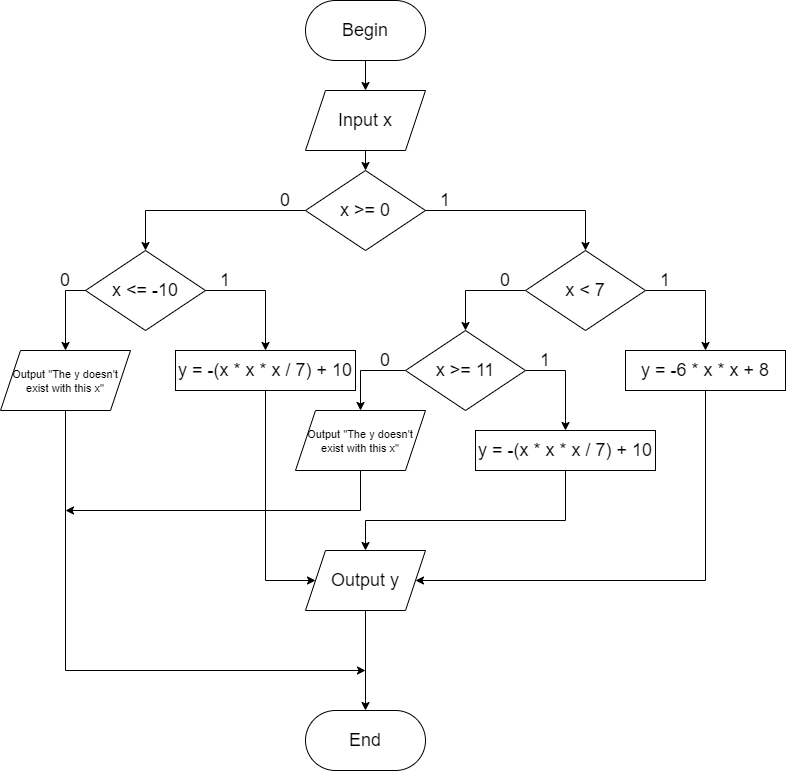

The diagram above was exported from draw.io. Its source (the exported page's mxGraphModel, read from the mxfile embedded in the PNG):
<mxGraphModel dx="1038" dy="556" grid="1" gridSize="10" guides="1" tooltips="1" connect="1" arrows="1" fold="1" page="1" pageScale="1" pageWidth="827" pageHeight="1169" math="0" shadow="0">
  <root>
    <mxCell id="WIyWlLk6GJQsqaUBKTNV-0" />
    <mxCell id="WIyWlLk6GJQsqaUBKTNV-1" parent="WIyWlLk6GJQsqaUBKTNV-0" />
    <mxCell id="ONPN8GGYk_CMRB15rv0H-3" style="edgeStyle=orthogonalEdgeStyle;rounded=0;orthogonalLoop=1;jettySize=auto;html=1;exitX=0.5;exitY=1;exitDx=0;exitDy=0;entryX=0.5;entryY=0;entryDx=0;entryDy=0;" edge="1" parent="WIyWlLk6GJQsqaUBKTNV-1" source="ONPN8GGYk_CMRB15rv0H-1" target="ONPN8GGYk_CMRB15rv0H-2">
      <mxGeometry relative="1" as="geometry" />
    </mxCell>
    <mxCell id="ONPN8GGYk_CMRB15rv0H-1" value="&lt;font style=&quot;font-size: 18px;&quot;&gt;Begin&lt;/font&gt;" style="rounded=1;whiteSpace=wrap;html=1;arcSize=50;fontSize=18;" vertex="1" parent="WIyWlLk6GJQsqaUBKTNV-1">
      <mxGeometry x="320" y="10" width="120" height="60" as="geometry" />
    </mxCell>
    <mxCell id="ONPN8GGYk_CMRB15rv0H-5" style="edgeStyle=orthogonalEdgeStyle;rounded=0;orthogonalLoop=1;jettySize=auto;html=1;exitX=0.5;exitY=1;exitDx=0;exitDy=0;entryX=0.5;entryY=0;entryDx=0;entryDy=0;fontSize=18;" edge="1" parent="WIyWlLk6GJQsqaUBKTNV-1" source="ONPN8GGYk_CMRB15rv0H-2" target="ONPN8GGYk_CMRB15rv0H-4">
      <mxGeometry relative="1" as="geometry" />
    </mxCell>
    <mxCell id="ONPN8GGYk_CMRB15rv0H-2" value="&lt;font style=&quot;font-size: 18px;&quot;&gt;Input x&lt;/font&gt;" style="shape=parallelogram;perimeter=parallelogramPerimeter;whiteSpace=wrap;html=1;fixedSize=1;fontSize=18;" vertex="1" parent="WIyWlLk6GJQsqaUBKTNV-1">
      <mxGeometry x="320" y="100" width="120" height="60" as="geometry" />
    </mxCell>
    <mxCell id="ONPN8GGYk_CMRB15rv0H-7" value="" style="edgeStyle=orthogonalEdgeStyle;rounded=0;orthogonalLoop=1;jettySize=auto;html=1;fontSize=18;exitX=0;exitY=1;exitDx=0;exitDy=0;" edge="1" parent="WIyWlLk6GJQsqaUBKTNV-1" target="ONPN8GGYk_CMRB15rv0H-6">
      <mxGeometry relative="1" as="geometry">
        <mxPoint x="380" y="220" as="sourcePoint" />
        <Array as="points">
          <mxPoint x="600" y="220" />
        </Array>
      </mxGeometry>
    </mxCell>
    <mxCell id="ONPN8GGYk_CMRB15rv0H-9" value="" style="edgeStyle=orthogonalEdgeStyle;rounded=0;orthogonalLoop=1;jettySize=auto;html=1;fontSize=18;" edge="1" parent="WIyWlLk6GJQsqaUBKTNV-1" target="ONPN8GGYk_CMRB15rv0H-8">
      <mxGeometry relative="1" as="geometry">
        <mxPoint x="380" y="220" as="sourcePoint" />
        <Array as="points">
          <mxPoint x="160" y="220" />
        </Array>
      </mxGeometry>
    </mxCell>
    <mxCell id="ONPN8GGYk_CMRB15rv0H-4" value="x &amp;gt;= 0" style="rhombus;whiteSpace=wrap;html=1;fontSize=18;" vertex="1" parent="WIyWlLk6GJQsqaUBKTNV-1">
      <mxGeometry x="320" y="180" width="120" height="80" as="geometry" />
    </mxCell>
    <mxCell id="ONPN8GGYk_CMRB15rv0H-11" value="" style="edgeStyle=orthogonalEdgeStyle;rounded=0;orthogonalLoop=1;jettySize=auto;html=1;fontSize=18;" edge="1" parent="WIyWlLk6GJQsqaUBKTNV-1" source="ONPN8GGYk_CMRB15rv0H-6" target="ONPN8GGYk_CMRB15rv0H-10">
      <mxGeometry relative="1" as="geometry">
        <Array as="points">
          <mxPoint x="480" y="300" />
        </Array>
      </mxGeometry>
    </mxCell>
    <mxCell id="ONPN8GGYk_CMRB15rv0H-13" value="" style="edgeStyle=orthogonalEdgeStyle;rounded=0;orthogonalLoop=1;jettySize=auto;html=1;fontSize=18;" edge="1" parent="WIyWlLk6GJQsqaUBKTNV-1" source="ONPN8GGYk_CMRB15rv0H-6">
      <mxGeometry relative="1" as="geometry">
        <mxPoint x="720" y="360" as="targetPoint" />
        <Array as="points">
          <mxPoint x="720" y="300" />
        </Array>
      </mxGeometry>
    </mxCell>
    <mxCell id="ONPN8GGYk_CMRB15rv0H-6" value="x &amp;lt; 7" style="rhombus;whiteSpace=wrap;html=1;fontSize=18;" vertex="1" parent="WIyWlLk6GJQsqaUBKTNV-1">
      <mxGeometry x="540" y="260" width="120" height="80" as="geometry" />
    </mxCell>
    <mxCell id="ONPN8GGYk_CMRB15rv0H-8" value="x &amp;lt;= -10" style="rhombus;whiteSpace=wrap;html=1;fontSize=18;" vertex="1" parent="WIyWlLk6GJQsqaUBKTNV-1">
      <mxGeometry x="100" y="260" width="120" height="80" as="geometry" />
    </mxCell>
    <mxCell id="ONPN8GGYk_CMRB15rv0H-18" style="edgeStyle=orthogonalEdgeStyle;rounded=0;orthogonalLoop=1;jettySize=auto;html=1;exitX=1;exitY=0.5;exitDx=0;exitDy=0;entryX=0.5;entryY=0;entryDx=0;entryDy=0;fontSize=18;" edge="1" parent="WIyWlLk6GJQsqaUBKTNV-1" source="ONPN8GGYk_CMRB15rv0H-10" target="ONPN8GGYk_CMRB15rv0H-16">
      <mxGeometry relative="1" as="geometry" />
    </mxCell>
    <mxCell id="ONPN8GGYk_CMRB15rv0H-29" style="edgeStyle=orthogonalEdgeStyle;rounded=0;orthogonalLoop=1;jettySize=auto;html=1;exitX=0;exitY=0.5;exitDx=0;exitDy=0;fontSize=18;" edge="1" parent="WIyWlLk6GJQsqaUBKTNV-1" source="ONPN8GGYk_CMRB15rv0H-10" target="ONPN8GGYk_CMRB15rv0H-30">
      <mxGeometry relative="1" as="geometry">
        <mxPoint x="400" y="440" as="targetPoint" />
      </mxGeometry>
    </mxCell>
    <mxCell id="ONPN8GGYk_CMRB15rv0H-10" value="x &amp;gt;= 11" style="rhombus;whiteSpace=wrap;html=1;fontSize=18;" vertex="1" parent="WIyWlLk6GJQsqaUBKTNV-1">
      <mxGeometry x="420" y="340" width="120" height="80" as="geometry" />
    </mxCell>
    <mxCell id="ONPN8GGYk_CMRB15rv0H-41" style="edgeStyle=orthogonalEdgeStyle;rounded=0;orthogonalLoop=1;jettySize=auto;html=1;exitX=0.5;exitY=1;exitDx=0;exitDy=0;entryX=1;entryY=0.5;entryDx=0;entryDy=0;fontSize=18;" edge="1" parent="WIyWlLk6GJQsqaUBKTNV-1" source="ONPN8GGYk_CMRB15rv0H-12" target="ONPN8GGYk_CMRB15rv0H-38">
      <mxGeometry relative="1" as="geometry">
        <Array as="points">
          <mxPoint x="720" y="590" />
        </Array>
      </mxGeometry>
    </mxCell>
    <mxCell id="ONPN8GGYk_CMRB15rv0H-12" value="y = -6 * x * x + 8" style="whiteSpace=wrap;html=1;fontSize=18;" vertex="1" parent="WIyWlLk6GJQsqaUBKTNV-1">
      <mxGeometry x="640" y="360" width="160" height="40" as="geometry" />
    </mxCell>
    <mxCell id="ONPN8GGYk_CMRB15rv0H-35" style="edgeStyle=orthogonalEdgeStyle;rounded=0;orthogonalLoop=1;jettySize=auto;html=1;exitX=0.5;exitY=1;exitDx=0;exitDy=0;fontSize=18;" edge="1" parent="WIyWlLk6GJQsqaUBKTNV-1" source="ONPN8GGYk_CMRB15rv0H-16" target="ONPN8GGYk_CMRB15rv0H-38">
      <mxGeometry relative="1" as="geometry">
        <mxPoint x="580" y="520" as="targetPoint" />
        <Array as="points">
          <mxPoint x="580" y="530" />
          <mxPoint x="380" y="530" />
        </Array>
      </mxGeometry>
    </mxCell>
    <mxCell id="ONPN8GGYk_CMRB15rv0H-16" value="y = -(x * x * x / 7) + 10" style="rounded=0;whiteSpace=wrap;html=1;fontSize=18;" vertex="1" parent="WIyWlLk6GJQsqaUBKTNV-1">
      <mxGeometry x="490" y="440" width="180" height="40" as="geometry" />
    </mxCell>
    <mxCell id="ONPN8GGYk_CMRB15rv0H-19" value="1" style="text;html=1;strokeColor=none;fillColor=none;align=center;verticalAlign=middle;whiteSpace=wrap;rounded=0;fontSize=18;" vertex="1" parent="WIyWlLk6GJQsqaUBKTNV-1">
      <mxGeometry x="440" y="200" width="40" height="20" as="geometry" />
    </mxCell>
    <mxCell id="ONPN8GGYk_CMRB15rv0H-20" value="0" style="text;html=1;strokeColor=none;fillColor=none;align=center;verticalAlign=middle;whiteSpace=wrap;rounded=0;fontSize=18;" vertex="1" parent="WIyWlLk6GJQsqaUBKTNV-1">
      <mxGeometry x="280" y="200" width="40" height="20" as="geometry" />
    </mxCell>
    <mxCell id="ONPN8GGYk_CMRB15rv0H-21" value="1" style="text;html=1;strokeColor=none;fillColor=none;align=center;verticalAlign=middle;whiteSpace=wrap;rounded=0;fontSize=18;" vertex="1" parent="WIyWlLk6GJQsqaUBKTNV-1">
      <mxGeometry x="660" y="280" width="40" height="20" as="geometry" />
    </mxCell>
    <mxCell id="ONPN8GGYk_CMRB15rv0H-22" value="1" style="text;html=1;strokeColor=none;fillColor=none;align=center;verticalAlign=middle;whiteSpace=wrap;rounded=0;fontSize=18;" vertex="1" parent="WIyWlLk6GJQsqaUBKTNV-1">
      <mxGeometry x="540" y="360" width="40" height="20" as="geometry" />
    </mxCell>
    <mxCell id="ONPN8GGYk_CMRB15rv0H-28" style="edgeStyle=orthogonalEdgeStyle;rounded=0;orthogonalLoop=1;jettySize=auto;html=1;exitX=0;exitY=1;exitDx=0;exitDy=0;fontSize=18;" edge="1" parent="WIyWlLk6GJQsqaUBKTNV-1" source="ONPN8GGYk_CMRB15rv0H-23" target="ONPN8GGYk_CMRB15rv0H-27">
      <mxGeometry relative="1" as="geometry">
        <mxPoint x="290" y="360" as="targetPoint" />
        <Array as="points">
          <mxPoint x="280" y="300" />
        </Array>
      </mxGeometry>
    </mxCell>
    <mxCell id="ONPN8GGYk_CMRB15rv0H-23" value="1" style="text;html=1;strokeColor=none;fillColor=none;align=center;verticalAlign=middle;whiteSpace=wrap;rounded=0;fontSize=18;" vertex="1" parent="WIyWlLk6GJQsqaUBKTNV-1">
      <mxGeometry x="220" y="280" width="40" height="20" as="geometry" />
    </mxCell>
    <mxCell id="ONPN8GGYk_CMRB15rv0H-24" value="0" style="text;html=1;strokeColor=none;fillColor=none;align=center;verticalAlign=middle;whiteSpace=wrap;rounded=0;fontSize=18;" vertex="1" parent="WIyWlLk6GJQsqaUBKTNV-1">
      <mxGeometry x="500" y="280" width="40" height="20" as="geometry" />
    </mxCell>
    <mxCell id="ONPN8GGYk_CMRB15rv0H-25" value="0" style="text;html=1;strokeColor=none;fillColor=none;align=center;verticalAlign=middle;whiteSpace=wrap;rounded=0;fontSize=18;" vertex="1" parent="WIyWlLk6GJQsqaUBKTNV-1">
      <mxGeometry x="380" y="360" width="40" height="20" as="geometry" />
    </mxCell>
    <mxCell id="ONPN8GGYk_CMRB15rv0H-32" style="edgeStyle=orthogonalEdgeStyle;rounded=0;orthogonalLoop=1;jettySize=auto;html=1;exitX=1;exitY=1;exitDx=0;exitDy=0;entryX=0.5;entryY=0;entryDx=0;entryDy=0;fontSize=18;" edge="1" parent="WIyWlLk6GJQsqaUBKTNV-1" source="ONPN8GGYk_CMRB15rv0H-26" target="ONPN8GGYk_CMRB15rv0H-31">
      <mxGeometry relative="1" as="geometry">
        <Array as="points">
          <mxPoint x="80" y="300" />
        </Array>
      </mxGeometry>
    </mxCell>
    <mxCell id="ONPN8GGYk_CMRB15rv0H-26" value="0" style="text;html=1;strokeColor=none;fillColor=none;align=center;verticalAlign=middle;whiteSpace=wrap;rounded=0;fontSize=18;" vertex="1" parent="WIyWlLk6GJQsqaUBKTNV-1">
      <mxGeometry x="60" y="280" width="40" height="20" as="geometry" />
    </mxCell>
    <mxCell id="ONPN8GGYk_CMRB15rv0H-44" style="edgeStyle=orthogonalEdgeStyle;rounded=0;orthogonalLoop=1;jettySize=auto;html=1;exitX=0.5;exitY=1;exitDx=0;exitDy=0;entryX=0;entryY=0.5;entryDx=0;entryDy=0;fontSize=18;" edge="1" parent="WIyWlLk6GJQsqaUBKTNV-1" source="ONPN8GGYk_CMRB15rv0H-27" target="ONPN8GGYk_CMRB15rv0H-38">
      <mxGeometry relative="1" as="geometry">
        <Array as="points">
          <mxPoint x="280" y="590" />
        </Array>
      </mxGeometry>
    </mxCell>
    <mxCell id="ONPN8GGYk_CMRB15rv0H-27" value="y = -(x * x * x / 7) + 10" style="rounded=0;whiteSpace=wrap;html=1;fontSize=18;" vertex="1" parent="WIyWlLk6GJQsqaUBKTNV-1">
      <mxGeometry x="190" y="360" width="180" height="40" as="geometry" />
    </mxCell>
    <mxCell id="ONPN8GGYk_CMRB15rv0H-34" style="edgeStyle=orthogonalEdgeStyle;rounded=0;orthogonalLoop=1;jettySize=auto;html=1;exitX=0.5;exitY=1;exitDx=0;exitDy=0;fontSize=18;" edge="1" parent="WIyWlLk6GJQsqaUBKTNV-1" source="ONPN8GGYk_CMRB15rv0H-30">
      <mxGeometry relative="1" as="geometry">
        <mxPoint x="80" y="520" as="targetPoint" />
        <Array as="points">
          <mxPoint x="375" y="520" />
        </Array>
      </mxGeometry>
    </mxCell>
    <mxCell id="ONPN8GGYk_CMRB15rv0H-30" value="&lt;font style=&quot;font-size: 11px&quot;&gt;Output &quot;The y doesn't exist with this x&quot;&lt;/font&gt;" style="shape=parallelogram;perimeter=parallelogramPerimeter;whiteSpace=wrap;html=1;fixedSize=1;" vertex="1" parent="WIyWlLk6GJQsqaUBKTNV-1">
      <mxGeometry x="310" y="420" width="130" height="60" as="geometry" />
    </mxCell>
    <mxCell id="ONPN8GGYk_CMRB15rv0H-33" style="edgeStyle=orthogonalEdgeStyle;rounded=0;orthogonalLoop=1;jettySize=auto;html=1;exitX=0.5;exitY=1;exitDx=0;exitDy=0;fontSize=18;" edge="1" parent="WIyWlLk6GJQsqaUBKTNV-1" source="ONPN8GGYk_CMRB15rv0H-31">
      <mxGeometry relative="1" as="geometry">
        <mxPoint x="380" y="680" as="targetPoint" />
        <Array as="points">
          <mxPoint x="80" y="680" />
        </Array>
      </mxGeometry>
    </mxCell>
    <mxCell id="ONPN8GGYk_CMRB15rv0H-31" value="&lt;font style=&quot;font-size: 11px&quot;&gt;Output &quot;The y doesn't exist with this x&quot;&lt;/font&gt;" style="shape=parallelogram;perimeter=parallelogramPerimeter;whiteSpace=wrap;html=1;fixedSize=1;" vertex="1" parent="WIyWlLk6GJQsqaUBKTNV-1">
      <mxGeometry x="15" y="360" width="130" height="60" as="geometry" />
    </mxCell>
    <mxCell id="ONPN8GGYk_CMRB15rv0H-43" style="edgeStyle=orthogonalEdgeStyle;rounded=0;orthogonalLoop=1;jettySize=auto;html=1;exitX=0.5;exitY=1;exitDx=0;exitDy=0;entryX=0.5;entryY=0;entryDx=0;entryDy=0;fontSize=18;" edge="1" parent="WIyWlLk6GJQsqaUBKTNV-1" source="ONPN8GGYk_CMRB15rv0H-38" target="ONPN8GGYk_CMRB15rv0H-42">
      <mxGeometry relative="1" as="geometry" />
    </mxCell>
    <mxCell id="ONPN8GGYk_CMRB15rv0H-38" value="&lt;font style=&quot;font-size: 18px&quot;&gt;Output y&lt;/font&gt;" style="shape=parallelogram;perimeter=parallelogramPerimeter;whiteSpace=wrap;html=1;fixedSize=1;fontSize=18;size=20;" vertex="1" parent="WIyWlLk6GJQsqaUBKTNV-1">
      <mxGeometry x="320" y="560" width="120" height="60" as="geometry" />
    </mxCell>
    <mxCell id="ONPN8GGYk_CMRB15rv0H-42" value="End" style="rounded=1;whiteSpace=wrap;html=1;fontSize=18;arcSize=50;" vertex="1" parent="WIyWlLk6GJQsqaUBKTNV-1">
      <mxGeometry x="320" y="720" width="120" height="60" as="geometry" />
    </mxCell>
  </root>
</mxGraphModel>